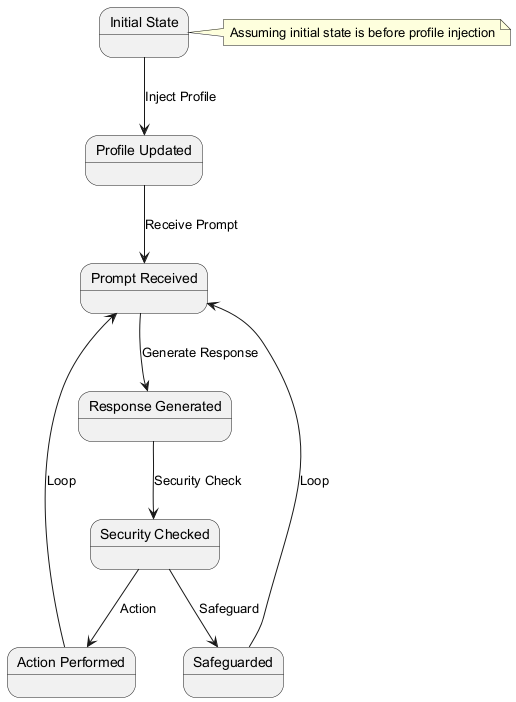

The diagram above was rendered by PlantUML. Its source (embedded in the PNG):
@startuml
state Initial as "Initial State"
state ProfileUpdated as "Profile Updated"
state PromptReceived as "Prompt Received"
state ResponseGenerated as "Response Generated"
state SecurityChecked as "Security Checked"
state ActionPerformed as "Action Performed"
state Safeguarded as "Safeguarded"
Initial --> ProfileUpdated : Inject Profile
ProfileUpdated --> PromptReceived : Receive Prompt
PromptReceived --> ResponseGenerated : Generate Response
ResponseGenerated --> SecurityChecked : Security Check
SecurityChecked --> ActionPerformed : Action
SecurityChecked --> Safeguarded : Safeguard
ActionPerformed --> PromptReceived : Loop
Safeguarded --> PromptReceived : Loop
note right of Initial: Assuming initial state is before profile injection
@enduml